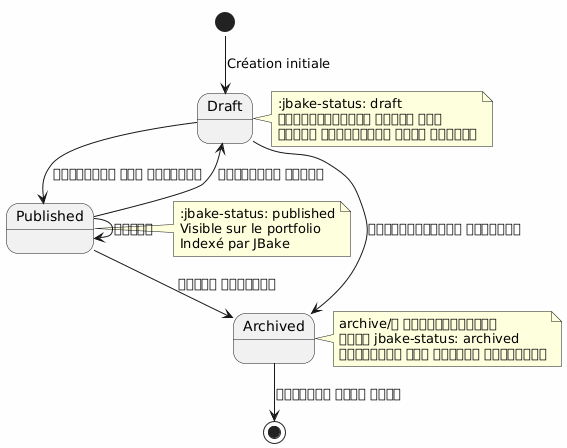

The diagram above was rendered by PlantUML. Its source (embedded in the PNG):
@startuml
skinparam backgroundColor #FEFEFE

[*] --> Draft : Création initiale
Draft --> Published : যাচাইকরণ এবং প্রকাশন
Published --> Draft : অস্থায়ী উনয়ন
Draft --> Archived : প্রত্যাহারিত প্রকল্প
Published --> Archived : বাতিল প্রকল্প
Archived --> [*] : স্থায়ী মুছে ফেলা
Published --> Published : আপডেট

note right of Draft
:jbake-status: draft
সর্বজনীনভাবে দৃশ্য নয়
চলমান প্রকল্পের জন্য উপযোগী
end note

note right of Published
  :jbake-status: published
  Visible sur le portfolio
  Indexé par JBake
end note

note right of Archived
archive/এ স্থানান্তরিত
অথবা jbake-status: archived
প্রকাশিত নয় কিন্তু সংরক্ষিত
end note
@enduml